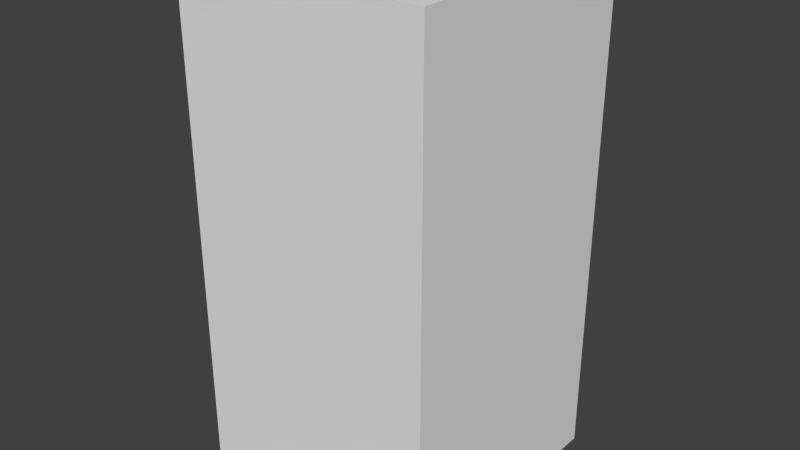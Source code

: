 # Source: greyStopSeven.blend  (saved by Blender 2.68.0; exported with 4.5.12 LTS)
import bpy
from mathutils import Matrix  # noqa: F401  (used for matrix-valued properties, if any)

bpy.ops.wm.read_factory_settings(use_empty=True)
scene = bpy.context.scene
scene.name = 'Scene'

# ---- collections
col_collection_1 = bpy.data.collections.new('Collection 1'); scene.collection.children.link(col_collection_1)

# ---- world
world_world = bpy.data.worlds.new('World'); scene.world = world_world
world_world.color = (0.05088, 0.05088, 0.05088)
world_world.use_sun_shadow = False
world_world.sun_shadow_jitter_overblur = 0.0
world_world.cycles.sampling_method = 'MANUAL'
world_world.cycles.sample_map_resolution = 256

# ---- meshes
me_greystopseven = bpy.data.meshes.new('greyStopSeven')
me_greystopseven.from_pydata([(-0.5, -0.5, -1.0), (-0.5, 0.5, -1.0), (0.5, 0.5, -1.0), (0.5, -0.5, -1.0), (-0.5, -0.5, 1.0), (-0.5, 0.5, 1.0), (0.5, 0.5, 1.0), (0.5, -0.5, 1.0)], [], [(4, 5, 1, 0), (5, 6, 2, 1), (6, 7, 3, 2), (7, 4, 0, 3), (0, 1, 2, 3), (7, 6, 5, 4)])
me_greystopseven.use_remesh_preserve_volume = False
me_greystopseven.use_remesh_preserve_attributes = False
me_greystopseven.use_mirror_vertex_groups = False
me_greystopseven.update()

# ---- objects
ob_greystopseven = bpy.data.objects.new('greyStopSeven', me_greystopseven)

# ---- transforms, parenting, visibility, modifiers, constraints
ob_greystopseven.location = (0.0, 0.0, 0.0)
ob_greystopseven.lineart.crease_threshold = 0.0

# ---- collection membership
col_collection_1.objects.link(ob_greystopseven)

# ---- scene / render settings (as saved in the file)
scene.frame_start = 1; scene.frame_end = 250; scene.frame_set(1)
scene.render.engine = 'BLENDER_EEVEE_NEXT'
scene.render.image_settings.color_mode = 'RGB'
scene.render.image_settings.compression = 90
scene.render.resolution_percentage = 50
scene.render.dither_intensity = 0.0
scene.cycles.use_denoising = False
scene.cycles.samples = 10
scene.cycles.sampling_pattern = 'TABULATED_SOBOL'
scene.cycles.light_sampling_threshold = 0.0
scene.cycles.use_adaptive_sampling = False
scene.cycles.use_light_tree = False
scene.cycles.blur_glossy = 0.0
scene.cycles.volume_bounces = 1
scene.cycles.pixel_filter_type = 'GAUSSIAN'
scene.cycles.sample_clamp_indirect = 0.0
scene.view_settings.view_transform = 'Standard'
bpy.context.view_layer.update()

# ---- added for rendering (the .blend has no active camera and no usable light): camera, sun
cam_auto = bpy.data.cameras.new('AutoCamera')
cam_auto.lens = 50.0
cam_auto.sensor_width = 36.0
cam_auto.clip_end = 1000.0
ob_auto_camera = bpy.data.objects.new('AutoCamera', cam_auto)
scene.collection.objects.link(ob_auto_camera)
ob_auto_camera.location = (2.26633, -2.71959, 1.81306)
ob_auto_camera.rotation_euler = (1.09748, -7.21219e-08, 0.694738)
scene.camera = ob_auto_camera
light_auto_sun = bpy.data.lights.new('AutoSun', 'SUN')
light_auto_sun.energy = 3.0
light_auto_sun.angle = 0.0523599
ob_auto_sun = bpy.data.objects.new('AutoSun', light_auto_sun)
scene.collection.objects.link(ob_auto_sun)
ob_auto_sun.rotation_euler = (0.872665, 0.174533, 0.523599)
bpy.context.view_layer.update()
